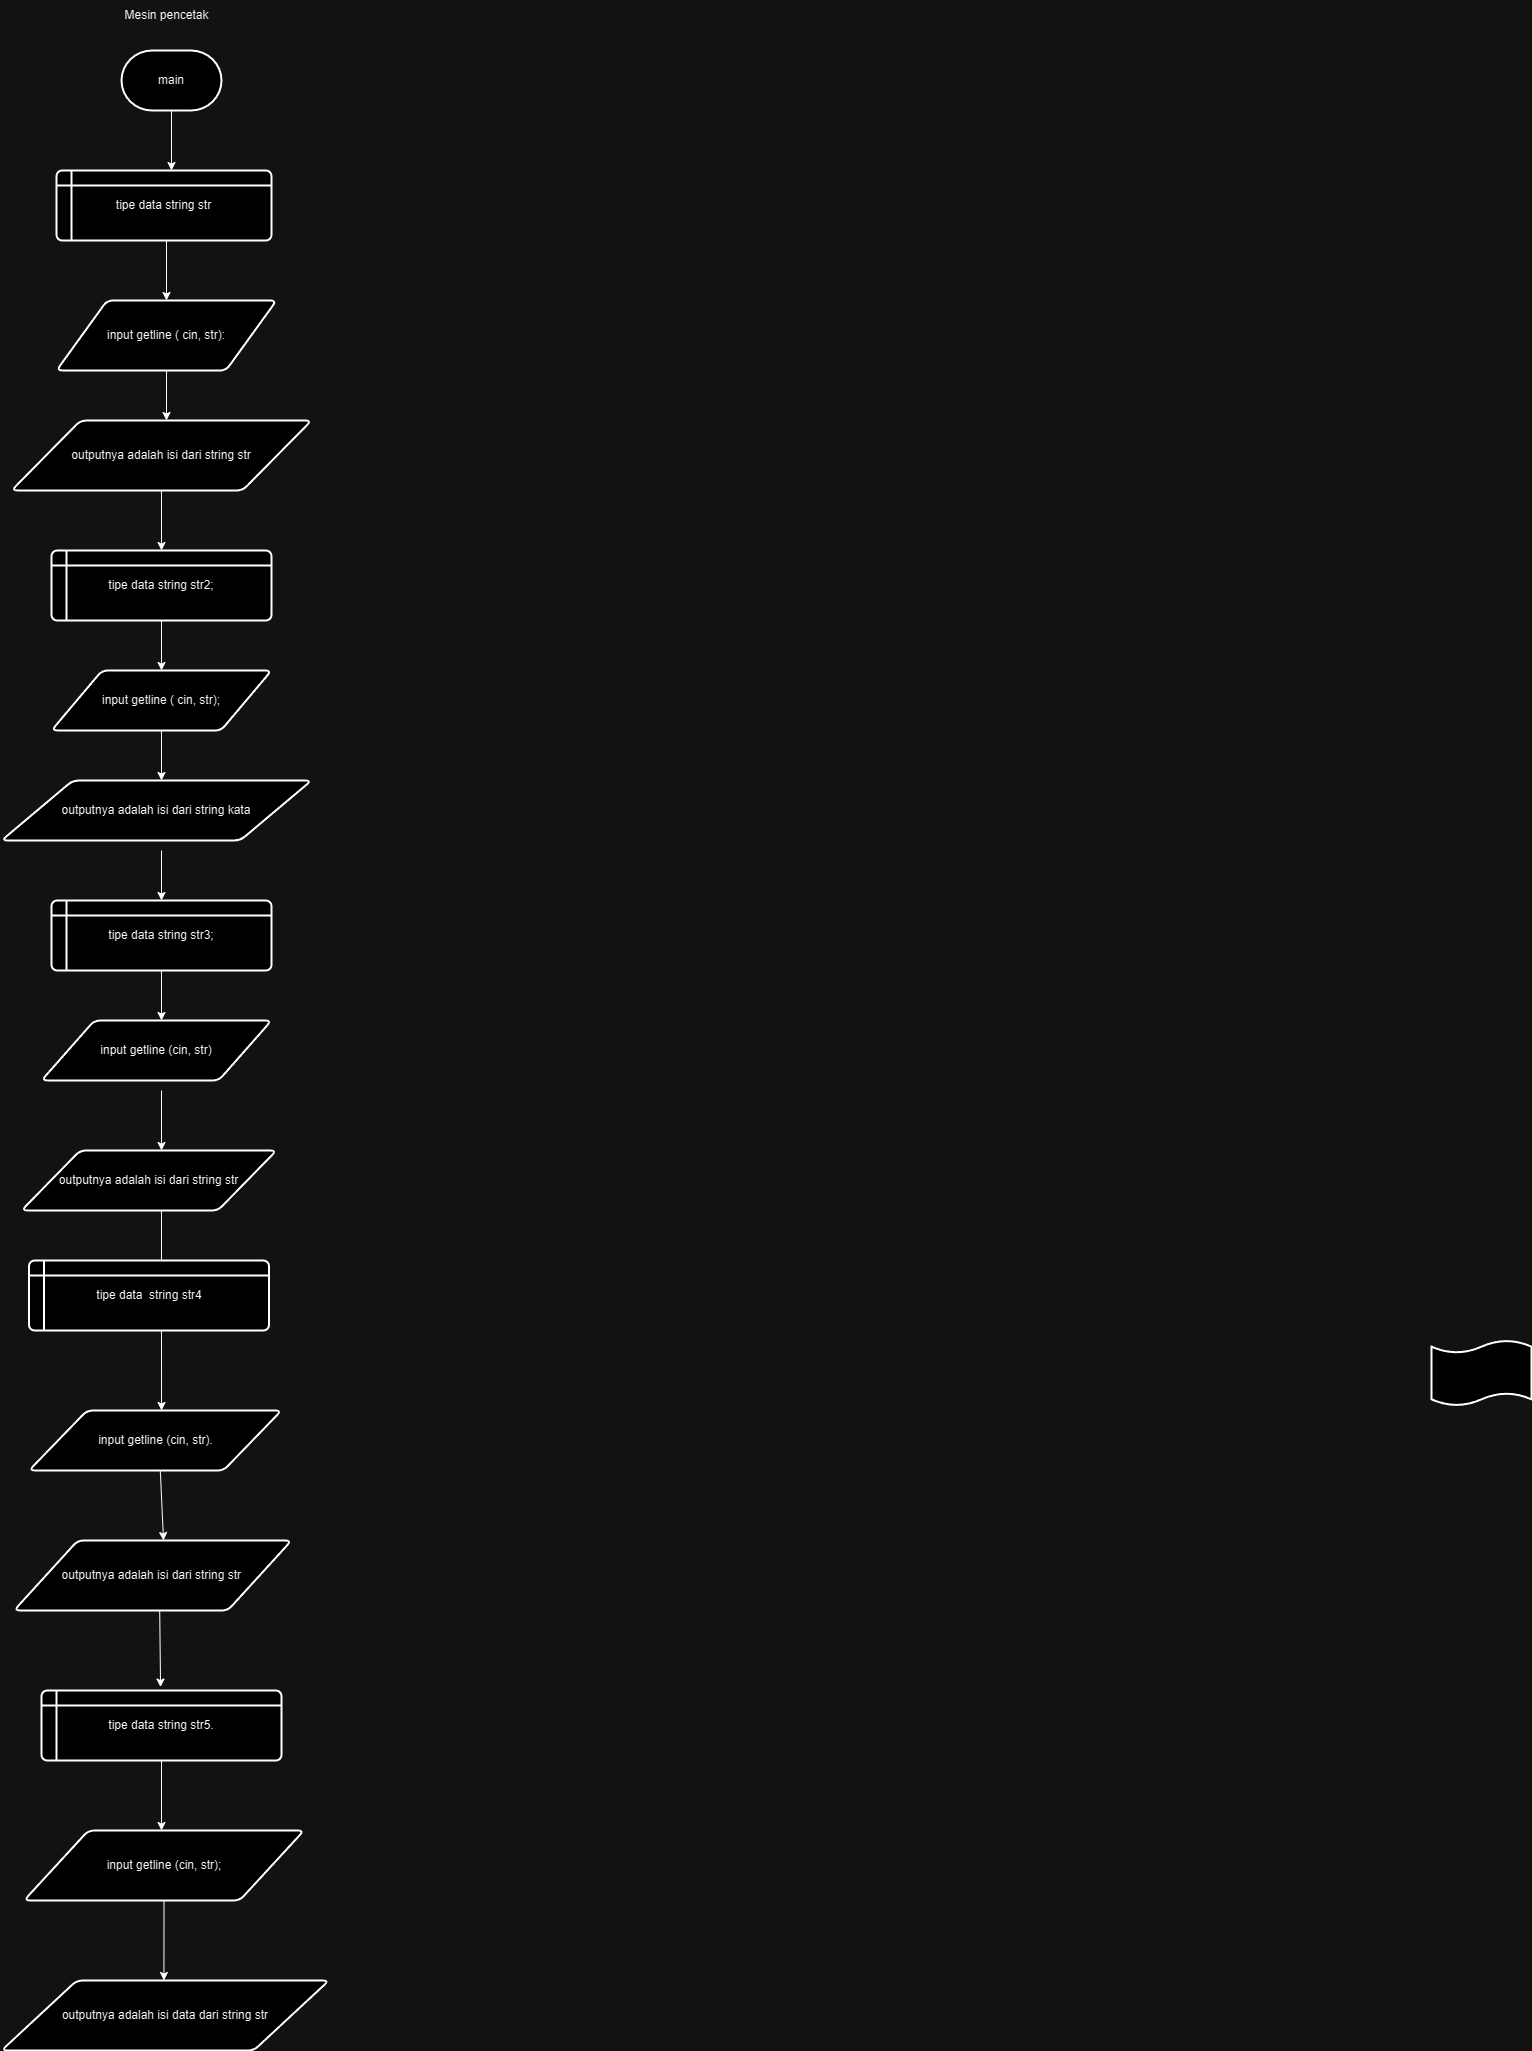

The diagram above was exported from draw.io. Its source (the exported page's mxGraphModel, read from the mxfile embedded in the PNG):
<mxGraphModel dx="872" dy="473" grid="1" gridSize="10" guides="1" tooltips="1" connect="1" arrows="1" fold="1" page="0" pageScale="1" pageWidth="850" pageHeight="1100" math="0" shadow="0">
  <root>
    <mxCell id="0" />
    <mxCell id="1" parent="0" />
    <mxCell id="OpFkpuX_G0sWQ7_xL01m-1" value="main" style="strokeWidth=2;html=1;shape=mxgraph.flowchart.terminator;whiteSpace=wrap;" parent="1" vertex="1">
      <mxGeometry x="410" y="80" width="100" height="60" as="geometry" />
    </mxCell>
    <mxCell id="OpFkpuX_G0sWQ7_xL01m-2" value="tipe data string str" style="shape=internalStorage;whiteSpace=wrap;html=1;dx=15;dy=15;rounded=1;arcSize=8;strokeWidth=2;" parent="1" vertex="1">
      <mxGeometry x="345" y="200" width="215" height="70" as="geometry" />
    </mxCell>
    <mxCell id="OpFkpuX_G0sWQ7_xL01m-40" style="edgeStyle=orthogonalEdgeStyle;rounded=0;orthogonalLoop=1;jettySize=auto;html=1;exitX=0.5;exitY=1;exitDx=0;exitDy=0;" parent="1" edge="1">
      <mxGeometry relative="1" as="geometry">
        <mxPoint x="717.5" y="630" as="sourcePoint" />
        <mxPoint x="717.5" y="630" as="targetPoint" />
      </mxGeometry>
    </mxCell>
    <mxCell id="OpFkpuX_G0sWQ7_xL01m-83" value="outputnya adalah isi dari string str" style="shape=parallelogram;html=1;strokeWidth=2;perimeter=parallelogramPerimeter;whiteSpace=wrap;rounded=1;arcSize=12;size=0.23;" parent="1" vertex="1">
      <mxGeometry x="300" y="450" width="300" height="70" as="geometry" />
    </mxCell>
    <mxCell id="OpFkpuX_G0sWQ7_xL01m-95" value="" style="endArrow=classic;html=1;rounded=0;exitX=0.5;exitY=1;exitDx=0;exitDy=0;exitPerimeter=0;" parent="1" source="OpFkpuX_G0sWQ7_xL01m-1" edge="1">
      <mxGeometry width="50" height="50" relative="1" as="geometry">
        <mxPoint x="410" y="250" as="sourcePoint" />
        <mxPoint x="460" y="200" as="targetPoint" />
      </mxGeometry>
    </mxCell>
    <mxCell id="OpFkpuX_G0sWQ7_xL01m-101" value="" style="endArrow=classic;html=1;rounded=0;exitX=0.5;exitY=1;exitDx=0;exitDy=0;" parent="1" edge="1">
      <mxGeometry width="50" height="50" relative="1" as="geometry">
        <mxPoint x="455" y="400" as="sourcePoint" />
        <mxPoint x="455" y="450" as="targetPoint" />
      </mxGeometry>
    </mxCell>
    <mxCell id="OpFkpuX_G0sWQ7_xL01m-132" value="Mesin pencetak" style="text;html=1;align=center;verticalAlign=middle;resizable=0;points=[];autosize=1;strokeColor=none;fillColor=none;" parent="1" vertex="1">
      <mxGeometry x="400" y="30" width="110" height="30" as="geometry" />
    </mxCell>
    <mxCell id="2qnMRQ0bPnr9oWVD-3J7-13" value="" style="endArrow=classic;html=1;rounded=0;entryX=0.5;entryY=0;entryDx=0;entryDy=0;" edge="1" parent="1">
      <mxGeometry width="50" height="50" relative="1" as="geometry">
        <mxPoint x="455" y="270" as="sourcePoint" />
        <mxPoint x="455" y="330" as="targetPoint" />
      </mxGeometry>
    </mxCell>
    <mxCell id="2qnMRQ0bPnr9oWVD-3J7-17" value="" style="endArrow=classic;html=1;rounded=0;entryX=0.5;entryY=0;entryDx=0;entryDy=0;" edge="1" parent="1" source="OpFkpuX_G0sWQ7_xL01m-83">
      <mxGeometry width="50" height="50" relative="1" as="geometry">
        <mxPoint x="450" y="550" as="sourcePoint" />
        <mxPoint x="450" y="580" as="targetPoint" />
      </mxGeometry>
    </mxCell>
    <mxCell id="2qnMRQ0bPnr9oWVD-3J7-18" value="" style="endArrow=classic;html=1;rounded=0;exitX=0.5;exitY=1;exitDx=0;exitDy=0;entryX=0.5;entryY=0;entryDx=0;entryDy=0;" edge="1" parent="1" target="2qnMRQ0bPnr9oWVD-3J7-56">
      <mxGeometry width="50" height="50" relative="1" as="geometry">
        <mxPoint x="450" y="650" as="sourcePoint" />
        <mxPoint x="450" y="680" as="targetPoint" />
      </mxGeometry>
    </mxCell>
    <mxCell id="2qnMRQ0bPnr9oWVD-3J7-22" value="" style="endArrow=classic;html=1;rounded=0;exitX=0.5;exitY=1;exitDx=0;exitDy=0;" edge="1" parent="1">
      <mxGeometry width="50" height="50" relative="1" as="geometry">
        <mxPoint x="450" y="760" as="sourcePoint" />
        <mxPoint x="450" y="810" as="targetPoint" />
      </mxGeometry>
    </mxCell>
    <mxCell id="2qnMRQ0bPnr9oWVD-3J7-23" value="tipe data string str3;" style="shape=internalStorage;whiteSpace=wrap;html=1;dx=15;dy=15;rounded=1;arcSize=8;strokeWidth=2;" vertex="1" parent="1">
      <mxGeometry x="340" y="930" width="220" height="70" as="geometry" />
    </mxCell>
    <mxCell id="2qnMRQ0bPnr9oWVD-3J7-25" value="" style="endArrow=classic;html=1;rounded=0;exitX=0.5;exitY=1;exitDx=0;exitDy=0;" edge="1" parent="1">
      <mxGeometry width="50" height="50" relative="1" as="geometry">
        <mxPoint x="450" y="880" as="sourcePoint" />
        <mxPoint x="450" y="930" as="targetPoint" />
      </mxGeometry>
    </mxCell>
    <mxCell id="2qnMRQ0bPnr9oWVD-3J7-27" value="" style="endArrow=classic;html=1;rounded=0;exitX=0.5;exitY=1;exitDx=0;exitDy=0;" edge="1" parent="1" source="2qnMRQ0bPnr9oWVD-3J7-23">
      <mxGeometry width="50" height="50" relative="1" as="geometry">
        <mxPoint x="400" y="1100" as="sourcePoint" />
        <mxPoint x="450" y="1050" as="targetPoint" />
      </mxGeometry>
    </mxCell>
    <mxCell id="2qnMRQ0bPnr9oWVD-3J7-31" value="" style="endArrow=classic;html=1;rounded=0;exitX=0.5;exitY=1;exitDx=0;exitDy=0;entryX=0.5;entryY=0;entryDx=0;entryDy=0;" edge="1" parent="1">
      <mxGeometry width="50" height="50" relative="1" as="geometry">
        <mxPoint x="450" y="1120" as="sourcePoint" />
        <mxPoint x="450" y="1180" as="targetPoint" />
      </mxGeometry>
    </mxCell>
    <mxCell id="2qnMRQ0bPnr9oWVD-3J7-35" value="" style="endArrow=classic;html=1;rounded=0;exitX=0.52;exitY=1;exitDx=0;exitDy=0;exitPerimeter=0;" edge="1" parent="1" source="2qnMRQ0bPnr9oWVD-3J7-68">
      <mxGeometry width="50" height="50" relative="1" as="geometry">
        <mxPoint x="452.0999999999999" y="1510" as="sourcePoint" />
        <mxPoint x="452" y="1570" as="targetPoint" />
      </mxGeometry>
    </mxCell>
    <mxCell id="2qnMRQ0bPnr9oWVD-3J7-39" value="input getline (cin, str);" style="shape=parallelogram;html=1;strokeWidth=2;perimeter=parallelogramPerimeter;whiteSpace=wrap;rounded=1;arcSize=12;size=0.23;" vertex="1" parent="1">
      <mxGeometry x="312.5" y="1860" width="280" height="70" as="geometry" />
    </mxCell>
    <mxCell id="2qnMRQ0bPnr9oWVD-3J7-41" value="outputnya adalah isi data dari string str" style="shape=parallelogram;html=1;strokeWidth=2;perimeter=parallelogramPerimeter;whiteSpace=wrap;rounded=1;arcSize=12;size=0.23;" vertex="1" parent="1">
      <mxGeometry x="290" y="2010" width="327.5" height="70" as="geometry" />
    </mxCell>
    <mxCell id="2qnMRQ0bPnr9oWVD-3J7-42" value="" style="endArrow=classic;html=1;rounded=0;exitX=0.525;exitY=0.986;exitDx=0;exitDy=0;entryX=0.478;entryY=-0.049;entryDx=0;entryDy=0;entryPerimeter=0;exitPerimeter=0;" edge="1" parent="1" source="2qnMRQ0bPnr9oWVD-3J7-69">
      <mxGeometry width="50" height="50" relative="1" as="geometry">
        <mxPoint x="450" y="1660" as="sourcePoint" />
        <mxPoint x="449.05999999999995" y="1716.5700000000002" as="targetPoint" />
      </mxGeometry>
    </mxCell>
    <mxCell id="2qnMRQ0bPnr9oWVD-3J7-51" value="" style="shape=tape;whiteSpace=wrap;html=1;strokeWidth=2;size=0.19" vertex="1" parent="1">
      <mxGeometry x="1720" y="1370" width="100" height="65" as="geometry" />
    </mxCell>
    <mxCell id="2qnMRQ0bPnr9oWVD-3J7-54" value="input getline ( cin, str):" style="shape=parallelogram;html=1;strokeWidth=2;perimeter=parallelogramPerimeter;whiteSpace=wrap;rounded=1;arcSize=12;size=0.23;" vertex="1" parent="1">
      <mxGeometry x="345" y="330" width="220" height="70" as="geometry" />
    </mxCell>
    <mxCell id="2qnMRQ0bPnr9oWVD-3J7-55" value="tipe data string str2;" style="shape=internalStorage;whiteSpace=wrap;html=1;dx=15;dy=15;rounded=1;arcSize=8;strokeWidth=2;" vertex="1" parent="1">
      <mxGeometry x="340" y="580" width="220" height="70" as="geometry" />
    </mxCell>
    <mxCell id="2qnMRQ0bPnr9oWVD-3J7-56" value="input getline ( cin, str);" style="shape=parallelogram;html=1;strokeWidth=2;perimeter=parallelogramPerimeter;whiteSpace=wrap;rounded=1;arcSize=12;size=0.23;" vertex="1" parent="1">
      <mxGeometry x="340" y="700" width="220" height="60" as="geometry" />
    </mxCell>
    <mxCell id="2qnMRQ0bPnr9oWVD-3J7-58" value="outputnya adalah isi dari string kata" style="shape=parallelogram;html=1;strokeWidth=2;perimeter=parallelogramPerimeter;whiteSpace=wrap;rounded=1;arcSize=12;size=0.23;" vertex="1" parent="1">
      <mxGeometry x="290" y="810" width="310" height="60" as="geometry" />
    </mxCell>
    <mxCell id="2qnMRQ0bPnr9oWVD-3J7-59" value="input getline (cin, str)" style="shape=parallelogram;html=1;strokeWidth=2;perimeter=parallelogramPerimeter;whiteSpace=wrap;rounded=1;arcSize=12;size=0.23;" vertex="1" parent="1">
      <mxGeometry x="330" y="1050" width="230" height="60" as="geometry" />
    </mxCell>
    <mxCell id="2qnMRQ0bPnr9oWVD-3J7-61" value="outputnya adalah isi dari string str" style="shape=parallelogram;html=1;strokeWidth=2;perimeter=parallelogramPerimeter;whiteSpace=wrap;rounded=1;arcSize=12;size=0.23;" vertex="1" parent="1">
      <mxGeometry x="310" y="1180" width="255" height="60" as="geometry" />
    </mxCell>
    <mxCell id="2qnMRQ0bPnr9oWVD-3J7-63" value="" style="endArrow=classic;html=1;rounded=0;" edge="1" parent="1">
      <mxGeometry width="50" height="50" relative="1" as="geometry">
        <mxPoint x="450" y="1240" as="sourcePoint" />
        <mxPoint x="450" y="1300" as="targetPoint" />
      </mxGeometry>
    </mxCell>
    <mxCell id="2qnMRQ0bPnr9oWVD-3J7-64" value="tipe data&amp;nbsp; string str4" style="shape=internalStorage;whiteSpace=wrap;html=1;dx=15;dy=15;rounded=1;arcSize=8;strokeWidth=2;" vertex="1" parent="1">
      <mxGeometry x="317.5" y="1290" width="240" height="70" as="geometry" />
    </mxCell>
    <mxCell id="2qnMRQ0bPnr9oWVD-3J7-67" value="" style="endArrow=classic;html=1;rounded=0;entryX=0.557;entryY=0;entryDx=0;entryDy=0;entryPerimeter=0;" edge="1" parent="1">
      <mxGeometry width="50" height="50" relative="1" as="geometry">
        <mxPoint x="450" y="1360" as="sourcePoint" />
        <mxPoint x="450.03999999999996" y="1440" as="targetPoint" />
      </mxGeometry>
    </mxCell>
    <mxCell id="2qnMRQ0bPnr9oWVD-3J7-68" value="input getline (cin, str)." style="shape=parallelogram;html=1;strokeWidth=2;perimeter=parallelogramPerimeter;whiteSpace=wrap;rounded=1;arcSize=12;size=0.23;" vertex="1" parent="1">
      <mxGeometry x="317.5" y="1440" width="252.5" height="60" as="geometry" />
    </mxCell>
    <mxCell id="2qnMRQ0bPnr9oWVD-3J7-69" value="outputnya adalah isi dari string str&amp;nbsp;" style="shape=parallelogram;html=1;strokeWidth=2;perimeter=parallelogramPerimeter;whiteSpace=wrap;rounded=1;arcSize=12;size=0.23;" vertex="1" parent="1">
      <mxGeometry x="302.5" y="1570" width="277.5" height="70" as="geometry" />
    </mxCell>
    <mxCell id="2qnMRQ0bPnr9oWVD-3J7-71" value="tipe data string str5." style="shape=internalStorage;whiteSpace=wrap;html=1;dx=15;dy=15;rounded=1;arcSize=8;strokeWidth=2;" vertex="1" parent="1">
      <mxGeometry x="330" y="1720" width="240" height="70" as="geometry" />
    </mxCell>
    <mxCell id="2qnMRQ0bPnr9oWVD-3J7-72" value="" style="endArrow=classic;html=1;rounded=0;exitX=0.5;exitY=1;exitDx=0;exitDy=0;" edge="1" parent="1" source="2qnMRQ0bPnr9oWVD-3J7-71">
      <mxGeometry width="50" height="50" relative="1" as="geometry">
        <mxPoint x="400" y="1910" as="sourcePoint" />
        <mxPoint x="450" y="1860" as="targetPoint" />
      </mxGeometry>
    </mxCell>
    <mxCell id="2qnMRQ0bPnr9oWVD-3J7-73" value="" style="endArrow=classic;html=1;rounded=0;exitX=0.5;exitY=1;exitDx=0;exitDy=0;entryX=0.496;entryY=0;entryDx=0;entryDy=0;entryPerimeter=0;" edge="1" parent="1" source="2qnMRQ0bPnr9oWVD-3J7-39" target="2qnMRQ0bPnr9oWVD-3J7-41">
      <mxGeometry width="50" height="50" relative="1" as="geometry">
        <mxPoint x="460" y="1940" as="sourcePoint" />
        <mxPoint x="460" y="2000" as="targetPoint" />
      </mxGeometry>
    </mxCell>
  </root>
</mxGraphModel>